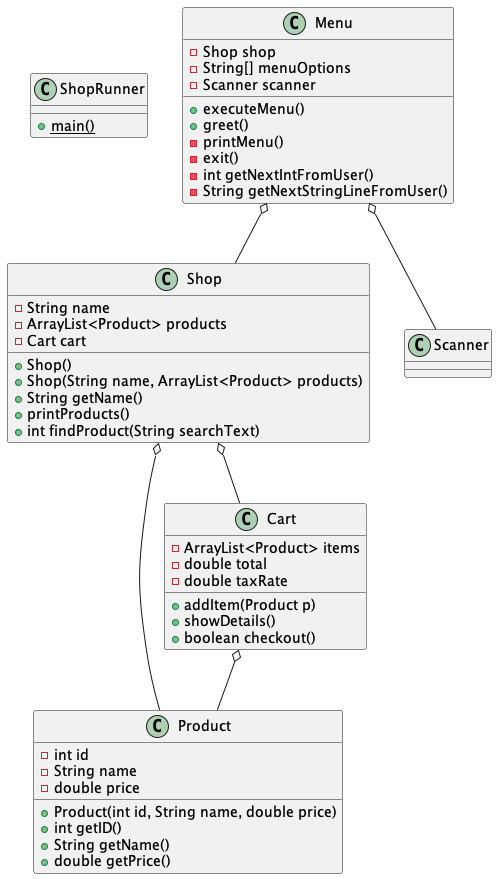

The diagram above was rendered by PlantUML. Its source (embedded in the PNG):
@startuml

class ShopRunner {
{static} +main()
}

class Menu {
-Shop shop
-String[] menuOptions
-Scanner scanner
+executeMenu()
+greet()
-printMenu()
-exit()
-int getNextIntFromUser()
-String getNextStringLineFromUser()
}

class Shop {
-String name
-ArrayList<Product> products
-Cart cart
+Shop()
+Shop(String name, ArrayList<Product> products)
+String getName()
+printProducts()
+int findProduct(String searchText)
}

class Product {
-int id
-String name
-double price
+Product(int id, String name, double price)
+int getID()
+String getName()
+double getPrice()
}

class Cart {
-ArrayList<Product> items
-double total
-double taxRate
+addItem(Product p)
+showDetails()
+boolean checkout()
}

Menu o-- Shop
Menu o-- Scanner
Shop o-- Product
Shop o-- Cart
Cart o-- Product

@enduml